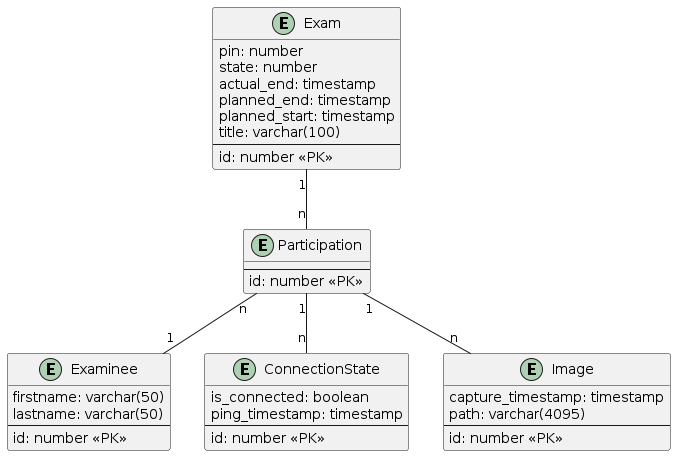

The diagram above was rendered by PlantUML. Its source (embedded in the PNG):
@startuml
entity Exam {
    pin: number
    state: number
    actual_end: timestamp
    planned_end: timestamp
    planned_start: timestamp
    title: varchar(100)
    ---
    id: number <<PK>>
}

entity Examinee {
    firstname: varchar(50)
    lastname: varchar(50)
    ---
    id: number <<PK>>
}

entity Participation {
    ---
    id: number <<PK>>
}

entity ConnectionState {
    is_connected: boolean
    ping_timestamp: timestamp
    ---
    id: number <<PK>>
}

entity Image {
    capture_timestamp: timestamp
    path: varchar(4095)
    ---
    id: number <<PK>>
}

Exam "1" -- "n" Participation
Participation "n" -- "1" Examinee
Participation "1" -- "n" ConnectionState
Participation "1" -- "n" Image
@enduml